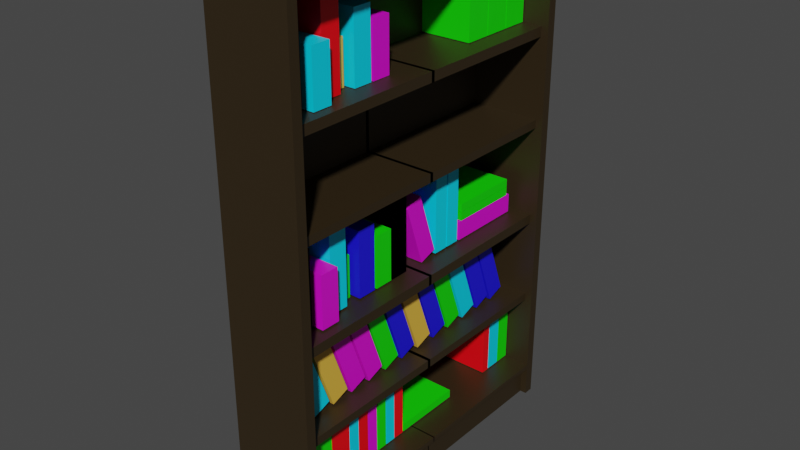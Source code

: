 # Source: Bookshelf.blend  (saved by Blender 3.3.6; exported with 4.5.12 LTS)
import bpy
from mathutils import Matrix  # noqa: F401  (used for matrix-valued properties, if any)

bpy.ops.wm.read_factory_settings(use_empty=True)
scene = bpy.context.scene
scene.name = 'Scene'

# ---- collections
col_collection = bpy.data.collections.new('Collection'); scene.collection.children.link(col_collection)

# ---- materials (node trees are filled in below, after node groups)
mat_material = bpy.data.materials.new('Material')
mat_material.alpha_threshold = 0.0
mat_material.use_transparent_shadow = False
mat_material.roughness = 0.5
mat_material.line_color = (0.0, 0.0, 0.0, 1.0)
mat_material_001 = bpy.data.materials.new('Material.001')
mat_material_001.use_transparent_shadow = False
mat_book_1 = bpy.data.materials.new('Book 1')
mat_book_1.use_transparent_shadow = False
mat_material_004 = bpy.data.materials.new('Material.004')
mat_material_004.use_transparent_shadow = False
mat_material_003 = bpy.data.materials.new('Material.003')
mat_material_003.use_transparent_shadow = False
mat_material_002 = bpy.data.materials.new('Material.002')
mat_material_002.use_transparent_shadow = False
mat_material_005 = bpy.data.materials.new('Material.005')
mat_material_005.use_transparent_shadow = False
mat_material_006 = bpy.data.materials.new('Material.006')
mat_material_006.use_transparent_shadow = False
mat_material_007 = bpy.data.materials.new('Material.007')
mat_material_007.use_transparent_shadow = False

# ---- material node trees
mat_material.use_nodes = True; mat_material.node_tree.nodes.clear()
_N = mat_material.node_tree.nodes; _L = mat_material.node_tree.links
n0 = _N.new('ShaderNodeOutputMaterial'); n0.name = 'Material Output'; n0.location = (299, 279)
n1 = _N.new('ShaderNodeBsdfPrincipled'); n1.name = 'Principled BSDF'; n1.location = (9, 279)
n1.distribution = 'GGX'
n1.subsurface_method = 'RANDOM_WALK_SKIN'
n1.inputs[0].default_value = (0.03009, 0.0188, 0.006454, 1.0)
n1.inputs[3].default_value = 1.45
n1.inputs[27].default_value = (0.0, 0.0, 0.0, 1.0)
n1.inputs[28].default_value = 1.0
_L.new(n1.outputs[0], n0.inputs[0])
n0.is_active_output = True
mat_material_001.use_nodes = True; mat_material_001.node_tree.nodes.clear()
_N = mat_material_001.node_tree.nodes; _L = mat_material_001.node_tree.links
n0 = _N.new('ShaderNodeBsdfPrincipled'); n0.name = 'Principled BSDF'; n0.location = (10, 300)
n0.distribution = 'GGX'
n0.subsurface_method = 'RANDOM_WALK_SKIN'
n0.inputs[0].default_value = (0.00565, 0.8, 0.0, 1.0)
n0.inputs[3].default_value = 1.45
n0.inputs[27].default_value = (0.0, 0.0, 0.0, 1.0)
n0.inputs[28].default_value = 1.0
n1 = _N.new('ShaderNodeOutputMaterial'); n1.name = 'Material Output'; n1.location = (300, 300)
_L.new(n0.outputs[0], n1.inputs[0])
n1.is_active_output = True
mat_book_1.use_nodes = True; mat_book_1.node_tree.nodes.clear()
_N = mat_book_1.node_tree.nodes; _L = mat_book_1.node_tree.links
n0 = _N.new('ShaderNodeBsdfPrincipled'); n0.name = 'Principled BSDF'; n0.location = (10, 300)
n0.distribution = 'GGX'
n0.subsurface_method = 'RANDOM_WALK_SKIN'
n0.inputs[0].default_value = (0.0, 0.7222, 1.0, 1.0)
n0.inputs[3].default_value = 1.45
n0.inputs[27].default_value = (0.0, 0.0, 0.0, 1.0)
n0.inputs[28].default_value = 1.0
n1 = _N.new('ShaderNodeOutputMaterial'); n1.name = 'Material Output'; n1.location = (300, 300)
_L.new(n0.outputs[0], n1.inputs[0])
n1.is_active_output = True
mat_material_004.use_nodes = True; mat_material_004.node_tree.nodes.clear()
_N = mat_material_004.node_tree.nodes; _L = mat_material_004.node_tree.links
n0 = _N.new('ShaderNodeBsdfPrincipled'); n0.name = 'Principled BSDF'; n0.location = (10, 300)
n0.distribution = 'GGX'
n0.subsurface_method = 'RANDOM_WALK_SKIN'
n0.inputs[0].default_value = (0.8, 0.4626, 0.05863, 1.0)
n0.inputs[3].default_value = 1.45
n0.inputs[27].default_value = (0.0, 0.0, 0.0, 1.0)
n0.inputs[28].default_value = 1.0
n1 = _N.new('ShaderNodeOutputMaterial'); n1.name = 'Material Output'; n1.location = (300, 300)
_L.new(n0.outputs[0], n1.inputs[0])
n1.is_active_output = True
mat_material_003.use_nodes = True; mat_material_003.node_tree.nodes.clear()
_N = mat_material_003.node_tree.nodes; _L = mat_material_003.node_tree.links
n0 = _N.new('ShaderNodeBsdfPrincipled'); n0.name = 'Principled BSDF'; n0.location = (10, 300)
n0.distribution = 'GGX'
n0.subsurface_method = 'RANDOM_WALK_SKIN'
n0.inputs[0].default_value = (0.8, 0.002702, 0.6971, 1.0)
n0.inputs[3].default_value = 1.45
n0.inputs[27].default_value = (0.0, 0.0, 0.0, 1.0)
n0.inputs[28].default_value = 1.0
n1 = _N.new('ShaderNodeOutputMaterial'); n1.name = 'Material Output'; n1.location = (300, 300)
_L.new(n0.outputs[0], n1.inputs[0])
n1.is_active_output = True
mat_material_002.use_nodes = True; mat_material_002.node_tree.nodes.clear()
_N = mat_material_002.node_tree.nodes; _L = mat_material_002.node_tree.links
n0 = _N.new('ShaderNodeBsdfPrincipled'); n0.name = 'Principled BSDF'; n0.location = (10, 300)
n0.distribution = 'GGX'
n0.subsurface_method = 'RANDOM_WALK_SKIN'
n0.inputs[0].default_value = (1.0, 0.0, 0.006357, 1.0)
n0.inputs[3].default_value = 1.45
n0.inputs[27].default_value = (0.0, 0.0, 0.0, 1.0)
n0.inputs[28].default_value = 1.0
n1 = _N.new('ShaderNodeOutputMaterial'); n1.name = 'Material Output'; n1.location = (300, 300)
_L.new(n0.outputs[0], n1.inputs[0])
n1.is_active_output = True
mat_material_005.use_nodes = True; mat_material_005.node_tree.nodes.clear()
_N = mat_material_005.node_tree.nodes; _L = mat_material_005.node_tree.links
n0 = _N.new('ShaderNodeBsdfPrincipled'); n0.name = 'Principled BSDF'; n0.location = (10, 300)
n0.distribution = 'GGX'
n0.subsurface_method = 'RANDOM_WALK_SKIN'
n0.inputs[0].default_value = (0.01319, 0.00818, 0.8, 1.0)
n0.inputs[3].default_value = 1.45
n0.inputs[27].default_value = (0.0, 0.0, 0.0, 1.0)
n0.inputs[28].default_value = 1.0
n1 = _N.new('ShaderNodeOutputMaterial'); n1.name = 'Material Output'; n1.location = (300, 300)
_L.new(n0.outputs[0], n1.inputs[0])
n1.is_active_output = True
mat_material_006.use_nodes = True; mat_material_006.node_tree.nodes.clear()
_N = mat_material_006.node_tree.nodes; _L = mat_material_006.node_tree.links
n0 = _N.new('ShaderNodeBsdfPrincipled'); n0.name = 'Principled BSDF'; n0.location = (10, 300)
n0.distribution = 'GGX'
n0.subsurface_method = 'RANDOM_WALK_SKIN'
n0.inputs[0].default_value = (0.00565, 0.8, 0.0, 1.0)
n0.inputs[3].default_value = 1.45
n0.inputs[27].default_value = (0.0, 0.0, 0.0, 1.0)
n0.inputs[28].default_value = 1.0
n1 = _N.new('ShaderNodeOutputMaterial'); n1.name = 'Material Output'; n1.location = (300, 300)
_L.new(n0.outputs[0], n1.inputs[0])
n1.is_active_output = True
mat_material_007.use_nodes = True; mat_material_007.node_tree.nodes.clear()
_N = mat_material_007.node_tree.nodes; _L = mat_material_007.node_tree.links
n0 = _N.new('ShaderNodeBsdfPrincipled'); n0.name = 'Principled BSDF'; n0.location = (10, 300)
n0.distribution = 'GGX'
n0.subsurface_method = 'RANDOM_WALK_SKIN'
n0.inputs[0].default_value = (0.00565, 0.8, 0.0, 1.0)
n0.inputs[3].default_value = 1.45
n0.inputs[27].default_value = (0.0, 0.0, 0.0, 1.0)
n0.inputs[28].default_value = 1.0
n1 = _N.new('ShaderNodeOutputMaterial'); n1.name = 'Material Output'; n1.location = (300, 300)
_L.new(n0.outputs[0], n1.inputs[0])
n1.is_active_output = True

# ---- world
world_world = bpy.data.worlds.new('World'); scene.world = world_world
world_world.color = (0.05088, 0.05088, 0.05088)
world_world.use_sun_shadow = False
world_world.sun_shadow_jitter_overblur = 0.0

# ---- meshes
me_cube = bpy.data.meshes.new('Cube')
me_cube.from_pydata([(1.0, -3.75, 10.75), (1.0, -3.75, -1.0), (1.0, -3.98, 10.75), (1.0, -3.98, -1.0), (-1.0, -3.75, 10.75), (-1.0, -3.75, -1.0), (-1.0, -3.98, 10.75), (-1.0, -3.98, -1.0), (1.0, -3.75, -0.1493), (-1.0, -3.98, -0.1493), (1.0, -3.98, -0.1493), (-1.0, -3.75, -0.1493), (1.0, -3.75, -0.2701), (1.0, -3.98, -0.2701), (-1.0, -3.75, -0.2701), (-1.0, -3.98, -0.2701), (0.8437, -3.75, -1.0), (0.8437, -3.98, 10.75), (0.8437, -3.98, -1.0), (0.8437, -3.75, 10.75), (0.8437, -3.75, -0.1493), (0.8437, -3.98, -0.1493), (0.8437, -3.98, -0.2701), (0.8437, -3.75, -0.2701), (0.6951, -3.75, -1.0), (0.6951, -3.98, 10.75), (0.6951, -3.98, -0.1493), (0.6951, -3.98, -0.2701), (0.6951, -3.98, -1.0), (0.6951, -3.75, 10.75), (0.6951, -3.75, -0.1493), (0.6951, -3.75, -0.2701), (0.8437, -3.75, -0.1493), (1.0, -3.75, -0.1493), (1.0, -3.75, -0.2701), (-1.0, -3.75, -0.1493), (-1.0, -3.75, -0.2701), (0.8437, -3.75, -0.2701), (0.6951, -3.75, -0.1493), (0.6951, -3.75, -0.2701), (0.8437, -3.75, -1.0), (0.6951, -3.75, -1.0), (0.8437, 0.0135, -0.1493), (1.0, 0.0135, -0.1493), (1.0, 0.0135, -0.2701), (-1.0, 0.0135, -0.1493), (-1.0, 0.0135, -0.2701), (0.8437, 0.0135, -0.2701), (0.6951, 0.0135, -0.1493), (0.6951, 0.0135, -0.2701), (0.8437, 0.0135, -1.0), (0.6951, 0.0135, -1.0), (-0.8762, -3.75, -1.0), (-0.8762, -3.98, 10.75), (-0.8762, -3.98, -0.1493), (-0.8762, -3.98, -0.2701), (-0.8762, -3.98, -1.0), (-0.8762, -3.75, 10.75), (-0.8762, -3.75, -0.1493), (-0.8762, -3.75, -0.2701), (-0.8762, -3.75, -0.1493), (-0.8762, -3.75, -0.2701), (-0.8762, 0.0135, -0.1493), (-0.8762, 0.0135, -0.2701), (-1.0, 0.04169, 10.75), (-1.0, 0.04169, -0.1493), (-0.8762, 0.04169, 10.75), (-0.8762, 0.04169, -0.1493), (-0.8762, -3.98, 10.83), (-1.0, -3.98, 10.83), (-1.0, -3.75, 10.83), (-0.8762, -3.75, 10.83), (-1.0, 0.04169, 10.83), (-0.8762, 0.04169, 10.83), (0.9999, -3.75, 10.75), (0.9999, -3.98, 10.75), (0.9999, 0.04169, 10.75), (0.9999, -3.75, 10.83), (0.9999, -3.98, 10.83), (0.9999, 0.04169, 10.83), (-1.0, -3.98, 1.675), (1.0, -3.75, 1.675), (1.0, -3.98, 1.675), (-1.0, -3.75, 1.675), (0.8437, -3.75, 1.675), (0.8437, -3.98, 1.675), (0.6951, -3.75, 1.675), (0.6951, -3.98, 1.675), (-0.8762, -3.75, 1.675), (-0.8762, -3.98, 1.675), (-1.0, 0.04169, 1.675), (-0.8762, 0.04169, 1.675), (-1.0, -3.98, 1.868), (1.0, -3.75, 1.868), (1.0, -3.98, 1.868), (-1.0, -3.75, 1.868), (0.8437, -3.75, 1.868), (0.8437, -3.98, 1.868), (0.6951, -3.75, 1.868), (0.6951, -3.98, 1.868), (-0.8762, -3.75, 1.868), (-0.8762, -3.98, 1.868), (-1.0, 0.04169, 1.868), (-0.8762, 0.04169, 1.868), (-1.0, -3.98, 3.757), (1.0, -3.75, 3.757), (1.0, -3.98, 3.757), (-1.0, -3.75, 3.757), (0.8437, -3.75, 3.757), (0.8437, -3.98, 3.757), (0.6951, -3.75, 3.757), (0.6951, -3.98, 3.757), (-0.8762, -3.75, 3.757), (-0.8762, -3.98, 3.757), (-1.0, 0.04169, 3.757), (-0.8762, 0.04169, 3.757), (-1.0, -3.98, 3.989), (1.0, -3.75, 3.989), (1.0, -3.98, 3.989), (-1.0, -3.75, 3.989), (0.8437, -3.75, 3.989), (0.8437, -3.98, 3.989), (0.6951, -3.75, 3.989), (0.6951, -3.98, 3.989), (-0.8762, -3.75, 3.989), (-0.8762, -3.98, 3.989), (-1.0, 0.04169, 3.989), (-0.8762, 0.04169, 3.989), (-1.0, -3.98, 6.148), (1.0, -3.75, 6.148), (1.0, -3.98, 6.148), (-1.0, -3.75, 6.148), (0.8437, -3.75, 6.148), (0.8437, -3.98, 6.148), (0.6951, -3.75, 6.148), (0.6951, -3.98, 6.148), (-0.8762, -3.75, 6.148), (-0.8762, -3.98, 6.148), (-1.0, 0.04169, 6.148), (-0.8762, 0.04169, 6.148), (-1.0, -3.98, 6.351), (1.0, -3.75, 6.351), (1.0, -3.98, 6.351), (-1.0, -3.75, 6.351), (0.8437, -3.75, 6.351), (0.8437, -3.98, 6.351), (0.6951, -3.75, 6.351), (0.6951, -3.98, 6.351), (-0.8762, -3.75, 6.351), (-0.8762, -3.98, 6.351), (-1.0, 0.04169, 6.351), (-0.8762, 0.04169, 6.351), (-1.0, -3.98, 8.269), (1.0, -3.75, 8.269), (1.0, -3.98, 8.269), (-1.0, -3.75, 8.269), (0.8437, -3.75, 8.269), (0.8437, -3.98, 8.269), (0.6951, -3.75, 8.269), (0.6951, -3.98, 8.269), (-0.8762, -3.75, 8.269), (-0.8762, -3.98, 8.269), (-1.0, 0.04169, 8.269), (-0.8762, 0.04169, 8.269), (-1.0, -3.98, 8.499), (1.0, -3.75, 8.499), (1.0, -3.98, 8.499), (-1.0, -3.75, 8.499), (0.8437, -3.75, 8.499), (0.8437, -3.98, 8.499), (0.6951, -3.75, 8.499), (0.6951, -3.98, 8.499), (-0.8762, -3.75, 8.499), (-0.8762, -3.98, 8.499), (-1.0, 0.04169, 8.499), (-0.8762, 0.04169, 8.499), (0.8301, -3.75, 1.868), (0.8301, -3.75, 1.675), (0.8301, 0.04169, 1.868), (0.8301, 0.04169, 1.675), (0.8301, -3.75, 3.989), (0.8301, -3.75, 3.757), (0.8301, 0.04169, 3.989), (0.8301, 0.04169, 3.757), (0.8301, -3.75, 6.351), (0.8301, -3.75, 6.148), (0.8301, 0.04169, 6.351), (0.8301, 0.04169, 6.148), (0.8301, -3.75, 8.499), (0.8301, -3.75, 8.269), (0.8301, 0.04169, 8.499), (0.8301, 0.04169, 8.269)], [], [(6, 53, 68, 69), (173, 53, 6, 164), (164, 6, 4, 167), (16, 1, 3, 18), (165, 0, 2, 166), (168, 19, 0, 165), (12, 23, 37, 34), (12, 8, 10, 13), (15, 9, 11, 14), (55, 54, 9, 15), (56, 55, 15, 7), (7, 15, 14, 5), (1, 12, 13, 3), (16, 23, 12, 1), (8, 12, 34, 33), (3, 13, 22, 18), (13, 10, 21, 22), (58, 30, 38, 60), (170, 29, 19, 168), (24, 16, 18, 28), (166, 2, 17, 169), (0, 19, 17, 2), (52, 24, 28, 56), (172, 57, 29, 170), (20, 8, 33, 32), (52, 59, 31, 24), (18, 22, 27, 28), (22, 21, 26, 27), (169, 17, 25, 171), (19, 29, 25, 17), (61, 36, 46, 63), (34, 37, 47, 44), (37, 40, 50, 47), (60, 38, 48, 62), (16, 24, 41, 40), (59, 14, 36, 61), (24, 31, 39, 41), (30, 20, 32, 38), (14, 11, 35, 36), (23, 16, 40, 37), (47, 42, 43, 44), (51, 49, 47, 50), (49, 48, 42, 47), (63, 62, 48, 49), (32, 33, 43, 42), (38, 32, 42, 48), (33, 34, 44, 43), (40, 41, 51, 50), (41, 39, 49, 51), (36, 35, 45, 46), (46, 45, 62, 63), (31, 59, 61, 39), (35, 60, 62, 45), (39, 61, 63, 49), (5, 14, 59, 52), (58, 11, 65, 67), (5, 52, 56, 7), (11, 58, 60, 35), (28, 27, 55, 56), (27, 26, 54, 55), (171, 25, 53, 173), (29, 57, 53, 25), (174, 64, 66, 175), (88, 58, 67, 91), (64, 4, 70, 72), (167, 4, 64, 174), (71, 70, 69, 68), (70, 71, 73, 72), (66, 64, 72, 73), (71, 68, 78, 77), (73, 71, 77, 79), (4, 6, 69, 70), (75, 74, 77, 78), (74, 76, 79, 77), (66, 73, 79, 76), (68, 53, 75, 78), (53, 57, 74, 75), (57, 66, 76, 74), (11, 83, 90, 65), (163, 175, 190, 191), (65, 90, 91, 67), (26, 87, 89, 54), (21, 85, 87, 26), (58, 88, 86, 30), (10, 82, 85, 21), (30, 86, 84, 20), (20, 84, 81, 8), (8, 81, 82, 10), (9, 80, 83, 11), (54, 89, 80, 9), (112, 100, 103, 115), (83, 95, 102, 90), (90, 102, 103, 91), (87, 99, 101, 89), (85, 97, 99, 87), (88, 100, 98, 86), (82, 94, 97, 85), (86, 98, 96, 84), (84, 96, 93, 81), (81, 93, 94, 82), (80, 92, 95, 83), (89, 101, 92, 80), (103, 100, 176, 178), (95, 107, 114, 102), (102, 114, 115, 103), (99, 111, 113, 101), (97, 109, 111, 99), (100, 112, 110, 98), (94, 106, 109, 97), (98, 110, 108, 96), (96, 108, 105, 93), (93, 105, 106, 94), (92, 104, 107, 95), (101, 113, 104, 92), (136, 124, 127, 139), (107, 119, 126, 114), (114, 126, 127, 115), (111, 123, 125, 113), (109, 121, 123, 111), (112, 124, 122, 110), (106, 118, 121, 109), (110, 122, 120, 108), (108, 120, 117, 105), (105, 117, 118, 106), (104, 116, 119, 107), (113, 125, 116, 104), (151, 148, 184, 186), (119, 131, 138, 126), (126, 138, 139, 127), (123, 135, 137, 125), (121, 133, 135, 123), (124, 136, 134, 122), (118, 130, 133, 121), (122, 134, 132, 120), (120, 132, 129, 117), (117, 129, 130, 118), (116, 128, 131, 119), (125, 137, 128, 116), (160, 148, 151, 163), (131, 143, 150, 138), (138, 150, 151, 139), (135, 147, 149, 137), (133, 145, 147, 135), (136, 148, 146, 134), (130, 142, 145, 133), (134, 146, 144, 132), (132, 144, 141, 129), (129, 141, 142, 130), (128, 140, 143, 131), (137, 149, 140, 128), (88, 91, 179, 177), (143, 155, 162, 150), (150, 162, 163, 151), (147, 159, 161, 149), (145, 157, 159, 147), (148, 160, 158, 146), (142, 154, 157, 145), (146, 158, 156, 144), (144, 156, 153, 141), (141, 153, 154, 142), (140, 152, 155, 143), (149, 161, 152, 140), (57, 172, 175, 66), (155, 167, 174, 162), (162, 174, 175, 163), (159, 171, 173, 161), (157, 169, 171, 159), (160, 172, 170, 158), (154, 166, 169, 157), (158, 170, 168, 156), (156, 168, 165, 153), (153, 165, 166, 154), (152, 164, 167, 155), (161, 173, 164, 152), (176, 177, 179, 178), (180, 181, 183, 182), (184, 185, 187, 186), (188, 189, 191, 190), (115, 127, 182, 183), (148, 136, 185, 184), (160, 163, 191, 189), (100, 88, 177, 176), (112, 115, 183, 181), (175, 172, 188, 190), (127, 124, 180, 182), (139, 151, 186, 187), (91, 103, 178, 179), (172, 160, 189, 188), (124, 112, 181, 180), (136, 139, 187, 185)])
_uv = me_cube.uv_layers.new(name='UVMap')
_uv.uv.foreach_set('vector', [0.625, 1.0, 0.625, 0.9845, 0.625, 0.9845, 0.625, 1.0, 0.5771, 0.9845, 0.625, 0.9845, 0.625, 1.0, 0.5771, 1.0, 0.5771, 0.0, 0.625, 0.0, 0.625, 0.25, 0.5771, 0.25, 0.3555, 0.5, 0.375, 0.5, 0.375, 0.75, 0.3555, 0.75, 0.5771, 0.5, 0.625, 0.5, 0.625, 0.75, 0.5771, 0.75, 0.5771, 0.4805, 0.625, 0.4805, 0.625, 0.5, 0.5771, 0.5, 0.3905, 0.5, 0.3905, 0.4805, 0.3905, 0.4805, 0.3905, 0.5, 0.3905, 0.5, 0.3931, 0.5, 0.3931, 0.75, 0.3905, 0.75, 0.3905, 0.0, 0.3931, 0.0, 0.3931, 0.25, 0.3905, 0.25, 0.3905, 0.9845, 0.3931, 0.9845, 0.3931, 1.0, 0.3905, 1.0, 0.375, 0.9845, 0.3905, 0.9845, 0.3905, 1.0, 0.375, 1.0, 0.375, 0.0, 0.3905, 0.0, 0.3905, 0.25, 0.375, 0.25, 0.375, 0.5, 0.3905, 0.5, 0.3905, 0.75, 0.375, 0.75, 0.375, 0.4805, 0.3905, 0.4805, 0.3905, 0.5, 0.375, 0.5, 0.3931, 0.5, 0.3905, 0.5, 0.3905, 0.5, 0.3931, 0.5, 0.375, 0.75, 0.3905, 0.75, 0.3905, 0.7695, 0.375, 0.7695, 0.3905, 0.75, 0.3931, 0.75, 0.3931, 0.7695, 0.3905, 0.7695, 0.3931, 0.2655, 0.3931, 0.4619, 0.3931, 0.4619, 0.3931, 0.2655, 0.5771, 0.4619, 0.625, 0.4619, 0.625, 0.4805, 0.5771, 0.4805, 0.3369, 0.5, 0.3555, 0.5, 0.3555, 0.75, 0.3369, 0.75, 0.5771, 0.75, 0.625, 0.75, 0.625, 0.7695, 0.5771, 0.7695, 0.625, 0.5, 0.6445, 0.5, 0.6445, 0.75, 0.625, 0.75, 0.1405, 0.5, 0.3369, 0.5, 0.3369, 0.75, 0.1405, 0.75, 0.5771, 0.2655, 0.625, 0.2655, 0.625, 0.4619, 0.5771, 0.4619, 0.3931, 0.4805, 0.3931, 0.5, 0.3931, 0.5, 0.3931, 0.4805, 0.375, 0.2655, 0.3905, 0.2655, 0.3905, 0.4619, 0.375, 0.4619, 0.375, 0.7695, 0.3905, 0.7695, 0.3905, 0.7881, 0.375, 0.7881, 0.3905, 0.7695, 0.3931, 0.7695, 0.3931, 0.7881, 0.3905, 0.7881, 0.5771, 0.7695, 0.625, 0.7695, 0.625, 0.7881, 0.5771, 0.7881, 0.6445, 0.5, 0.6631, 0.5, 0.6631, 0.75, 0.6445, 0.75, 0.3905, 0.2655, 0.3905, 0.25, 0.3905, 0.25, 0.3905, 0.2655, 0.3905, 0.5, 0.3905, 0.4805, 0.3905, 0.4805, 0.3905, 0.5, 0.3905, 0.4805, 0.375, 0.4805, 0.375, 0.4805, 0.3905, 0.4805, 0.3931, 0.2655, 0.3931, 0.4619, 0.3931, 0.4619, 0.3931, 0.2655, 0.3555, 0.5, 0.3369, 0.5, 0.3369, 0.5, 0.3555, 0.5, 0.3905, 0.2655, 0.3905, 0.25, 0.3905, 0.25, 0.3905, 0.2655, 0.375, 0.4619, 0.3905, 0.4619, 0.3905, 0.4619, 0.375, 0.4619, 0.3931, 0.4619, 0.3931, 0.4805, 0.3931, 0.4805, 0.3931, 0.4619, 0.3905, 0.25, 0.3931, 0.25, 0.3931, 0.25, 0.3905, 0.25, 0.3905, 0.4805, 0.375, 0.4805, 0.375, 0.4805, 0.3905, 0.4805, 0.3905, 0.4805, 0.3931, 0.4805, 0.3931, 0.5, 0.3905, 0.5, 0.375, 0.4619, 0.3905, 0.4619, 0.3905, 0.4805, 0.375, 0.4805, 0.3905, 0.4619, 0.3931, 0.4619, 0.3931, 0.4805, 0.3905, 0.4805, 0.3905, 0.2655, 0.3931, 0.2655, 0.3931, 0.4619, 0.3905, 0.4619, 0.3931, 0.4805, 0.3931, 0.5, 0.3931, 0.5, 0.3931, 0.4805, 0.3931, 0.4619, 0.3931, 0.4805, 0.3931, 0.4805, 0.3931, 0.4619, 0.3931, 0.5, 0.3905, 0.5, 0.3905, 0.5, 0.3931, 0.5, 0.3555, 0.5, 0.3369, 0.5, 0.3369, 0.5, 0.3555, 0.5, 0.375, 0.4619, 0.3905, 0.4619, 0.3905, 0.4619, 0.375, 0.4619, 0.3905, 0.25, 0.3931, 0.25, 0.3931, 0.25, 0.3905, 0.25, 0.3905, 0.25, 0.3931, 0.25, 0.3931, 0.2655, 0.3905, 0.2655, 0.3905, 0.4619, 0.3905, 0.2655, 0.3905, 0.2655, 0.3905, 0.4619, 0.3931, 0.25, 0.3931, 0.2655, 0.3931, 0.2655, 0.3931, 0.25, 0.3905, 0.4619, 0.3905, 0.2655, 0.3905, 0.2655, 0.3905, 0.4619, 0.375, 0.25, 0.3905, 0.25, 0.3905, 0.2655, 0.375, 0.2655, 0.3931, 0.2655, 0.3931, 0.25, 0.3931, 0.25, 0.3931, 0.2655, 0.125, 0.5, 0.1405, 0.5, 0.1405, 0.75, 0.125, 0.75, 0.3931, 0.25, 0.3931, 0.2655, 0.3931, 0.2655, 0.3931, 0.25, 0.375, 0.7881, 0.3905, 0.7881, 0.3905, 0.9845, 0.375, 0.9845, 0.3905, 0.7881, 0.3931, 0.7881, 0.3931, 0.9845, 0.3905, 0.9845, 0.5771, 0.7881, 0.625, 0.7881, 0.625, 0.9845, 0.5771, 0.9845, 0.6631, 0.5, 0.8595, 0.5, 0.8595, 0.75, 0.6631, 0.75, 0.5771, 0.25, 0.625, 0.25, 0.625, 0.2655, 0.5771, 0.2655, 0.4319, 0.2655, 0.3931, 0.2655, 0.3931, 0.2655, 0.4319, 0.2655, 0.625, 0.25, 0.625, 0.25, 0.625, 0.25, 0.625, 0.25, 0.5771, 0.25, 0.625, 0.25, 0.625, 0.25, 0.5771, 0.25, 0.8595, 0.5, 0.875, 0.5, 0.875, 0.75, 0.8595, 0.75, 0.875, 0.5, 0.8595, 0.5, 0.8595, 0.5, 0.875, 0.5, 0.625, 0.2655, 0.625, 0.25, 0.625, 0.25, 0.625, 0.2655, 0.8595, 0.5, 0.8595, 0.75, 0.8595, 0.75, 0.8595, 0.5, 0.8595, 0.5, 0.8595, 0.5, 0.8595, 0.5, 0.8595, 0.5, 0.625, 0.25, 0.625, 0.0, 0.625, 0.0, 0.625, 0.25, 0.8595, 0.75, 0.8595, 0.5, 0.8595, 0.5, 0.8595, 0.75, 0.625, 0.2655, 0.625, 0.2655, 0.625, 0.2655, 0.625, 0.2655, 0.625, 0.2655, 0.625, 0.2655, 0.625, 0.2655, 0.625, 0.2655, 0.625, 0.9845, 0.625, 0.9845, 0.625, 0.9845, 0.625, 0.9845, 0.8595, 0.75, 0.8595, 0.5, 0.8595, 0.5, 0.8595, 0.75, 0.625, 0.2655, 0.625, 0.2655, 0.625, 0.2655, 0.625, 0.2655, 0.3931, 0.25, 0.4319, 0.25, 0.4319, 0.25, 0.3931, 0.25, 0.5722, 0.2655, 0.5771, 0.2655, 0.5771, 0.2655, 0.5722, 0.2655, 0.3931, 0.25, 0.4319, 0.25, 0.4319, 0.2655, 0.3931, 0.2655, 0.3931, 0.7881, 0.4319, 0.7881, 0.4319, 0.9845, 0.3931, 0.9845, 0.3931, 0.7695, 0.4319, 0.7695, 0.4319, 0.7881, 0.3931, 0.7881, 0.3931, 0.2655, 0.4319, 0.2655, 0.4319, 0.4619, 0.3931, 0.4619, 0.3931, 0.75, 0.4319, 0.75, 0.4319, 0.7695, 0.3931, 0.7695, 0.3931, 0.4619, 0.4319, 0.4619, 0.4319, 0.4805, 0.3931, 0.4805, 0.3931, 0.4805, 0.4319, 0.4805, 0.4319, 0.5, 0.3931, 0.5, 0.3931, 0.5, 0.4319, 0.5, 0.4319, 0.75, 0.3931, 0.75, 0.3931, 0.0, 0.4319, 0.0, 0.4319, 0.25, 0.3931, 0.25, 0.3931, 0.9845, 0.4319, 0.9845, 0.4319, 1.0, 0.3931, 1.0, 0.4762, 0.2655, 0.436, 0.2655, 0.436, 0.2655, 0.4762, 0.2655, 0.4319, 0.25, 0.436, 0.25, 0.436, 0.25, 0.4319, 0.25, 0.4319, 0.25, 0.436, 0.25, 0.436, 0.2655, 0.4319, 0.2655, 0.4319, 0.7881, 0.436, 0.7881, 0.436, 0.9845, 0.4319, 0.9845, 0.4319, 0.7695, 0.436, 0.7695, 0.436, 0.7881, 0.4319, 0.7881, 0.4319, 0.2655, 0.436, 0.2655, 0.436, 0.4619, 0.4319, 0.4619, 0.4319, 0.75, 0.436, 0.75, 0.436, 0.7695, 0.4319, 0.7695, 0.4319, 0.4619, 0.436, 0.4619, 0.436, 0.4805, 0.4319, 0.4805, 0.4319, 0.4805, 0.436, 0.4805, 0.436, 0.5, 0.4319, 0.5, 0.4319, 0.5, 0.436, 0.5, 0.436, 0.75, 0.4319, 0.75, 0.4319, 0.0, 0.436, 0.0, 0.436, 0.25, 0.4319, 0.25, 0.4319, 0.9845, 0.436, 0.9845, 0.436, 1.0, 0.4319, 1.0, 0.436, 0.2655, 0.436, 0.2655, 0.436, 0.2655, 0.436, 0.2655, 0.436, 0.25, 0.4762, 0.25, 0.4762, 0.25, 0.436, 0.25, 0.436, 0.25, 0.4762, 0.25, 0.4762, 0.2655, 0.436, 0.2655, 0.436, 0.7881, 0.4762, 0.7881, 0.4762, 0.9845, 0.436, 0.9845, 0.436, 0.7695, 0.4762, 0.7695, 0.4762, 0.7881, 0.436, 0.7881, 0.436, 0.2655, 0.4762, 0.2655, 0.4762, 0.4619, 0.436, 0.4619, 0.436, 0.75, 0.4762, 0.75, 0.4762, 0.7695, 0.436, 0.7695, 0.436, 0.4619, 0.4762, 0.4619, 0.4762, 0.4805, 0.436, 0.4805, 0.436, 0.4805, 0.4762, 0.4805, 0.4762, 0.5, 0.436, 0.5, 0.436, 0.5, 0.4762, 0.5, 0.4762, 0.75, 0.436, 0.75, 0.436, 0.0, 0.4762, 0.0, 0.4762, 0.25, 0.436, 0.25, 0.436, 0.9845, 0.4762, 0.9845, 0.4762, 1.0, 0.436, 1.0, 0.5271, 0.2655, 0.4812, 0.2655, 0.4812, 0.2655, 0.5271, 0.2655, 0.4762, 0.25, 0.4812, 0.25, 0.4812, 0.25, 0.4762, 0.25, 0.4762, 0.25, 0.4812, 0.25, 0.4812, 0.2655, 0.4762, 0.2655, 0.4762, 0.7881, 0.4812, 0.7881, 0.4812, 0.9845, 0.4762, 0.9845, 0.4762, 0.7695, 0.4812, 0.7695, 0.4812, 0.7881, 0.4762, 0.7881, 0.4762, 0.2655, 0.4812, 0.2655, 0.4812, 0.4619, 0.4762, 0.4619, 0.4762, 0.75, 0.4812, 0.75, 0.4812, 0.7695, 0.4762, 0.7695, 0.4762, 0.4619, 0.4812, 0.4619, 0.4812, 0.4805, 0.4762, 0.4805, 0.4762, 0.4805, 0.4812, 0.4805, 0.4812, 0.5, 0.4762, 0.5, 0.4762, 0.5, 0.4812, 0.5, 0.4812, 0.75, 0.4762, 0.75, 0.4762, 0.0, 0.4812, 0.0, 0.4812, 0.25, 0.4762, 0.25, 0.4762, 0.9845, 0.4812, 0.9845, 0.4812, 1.0, 0.4762, 1.0, 0.5314, 0.2655, 0.5314, 0.2655, 0.5314, 0.2655, 0.5314, 0.2655, 0.4812, 0.25, 0.5271, 0.25, 0.5271, 0.25, 0.4812, 0.25, 0.4812, 0.25, 0.5271, 0.25, 0.5271, 0.2655, 0.4812, 0.2655, 0.4812, 0.7881, 0.5271, 0.7881, 0.5271, 0.9845, 0.4812, 0.9845, 0.4812, 0.7695, 0.5271, 0.7695, 0.5271, 0.7881, 0.4812, 0.7881, 0.4812, 0.2655, 0.5271, 0.2655, 0.5271, 0.4619, 0.4812, 0.4619, 0.4812, 0.75, 0.5271, 0.75, 0.5271, 0.7695, 0.4812, 0.7695, 0.4812, 0.4619, 0.5271, 0.4619, 0.5271, 0.4805, 0.4812, 0.4805, 0.4812, 0.4805, 0.5271, 0.4805, 0.5271, 0.5, 0.4812, 0.5, 0.4812, 0.5, 0.5271, 0.5, 0.5271, 0.75, 0.4812, 0.75, 0.4812, 0.0, 0.5271, 0.0, 0.5271, 0.25, 0.4812, 0.25, 0.4812, 0.9845, 0.5271, 0.9845, 0.5271, 1.0, 0.4812, 1.0, 0.5722, 0.2655, 0.5314, 0.2655, 0.5314, 0.2655, 0.5722, 0.2655, 0.5271, 0.25, 0.5314, 0.25, 0.5314, 0.25, 0.5271, 0.25, 0.5271, 0.25, 0.5314, 0.25, 0.5314, 0.2655, 0.5271, 0.2655, 0.5271, 0.7881, 0.5314, 0.7881, 0.5314, 0.9845, 0.5271, 0.9845, 0.5271, 0.7695, 0.5314, 0.7695, 0.5314, 0.7881, 0.5271, 0.7881, 0.5271, 0.2655, 0.5314, 0.2655, 0.5314, 0.4619, 0.5271, 0.4619, 0.5271, 0.75, 0.5314, 0.75, 0.5314, 0.7695, 0.5271, 0.7695, 0.5271, 0.4619, 0.5314, 0.4619, 0.5314, 0.4805, 0.5271, 0.4805, 0.5271, 0.4805, 0.5314, 0.4805, 0.5314, 0.5, 0.5271, 0.5, 0.5271, 0.5, 0.5314, 0.5, 0.5314, 0.75, 0.5271, 0.75, 0.5271, 0.0, 0.5314, 0.0, 0.5314, 0.25, 0.5271, 0.25, 0.5271, 0.9845, 0.5314, 0.9845, 0.5314, 1.0, 0.5271, 1.0, 0.4319, 0.2655, 0.4319, 0.2655, 0.4319, 0.2655, 0.4319, 0.2655, 0.5314, 0.25, 0.5722, 0.25, 0.5722, 0.25, 0.5314, 0.25, 0.5314, 0.25, 0.5722, 0.25, 0.5722, 0.2655, 0.5314, 0.2655, 0.5314, 0.7881, 0.5722, 0.7881, 0.5722, 0.9845, 0.5314, 0.9845, 0.5314, 0.7695, 0.5722, 0.7695, 0.5722, 0.7881, 0.5314, 0.7881, 0.5314, 0.2655, 0.5722, 0.2655, 0.5722, 0.4619, 0.5314, 0.4619, 0.5314, 0.75, 0.5722, 0.75, 0.5722, 0.7695, 0.5314, 0.7695, 0.5314, 0.4619, 0.5722, 0.4619, 0.5722, 0.4805, 0.5314, 0.4805, 0.5314, 0.4805, 0.5722, 0.4805, 0.5722, 0.5, 0.5314, 0.5, 0.5314, 0.5, 0.5722, 0.5, 0.5722, 0.75, 0.5314, 0.75, 0.5314, 0.0, 0.5722, 0.0, 0.5722, 0.25, 0.5314, 0.25, 0.5314, 0.9845, 0.5722, 0.9845, 0.5722, 1.0, 0.5314, 1.0, 0.625, 0.2655, 0.5771, 0.2655, 0.5771, 0.2655, 0.625, 0.2655, 0.5722, 0.25, 0.5771, 0.25, 0.5771, 0.25, 0.5722, 0.25, 0.5722, 0.25, 0.5771, 0.25, 0.5771, 0.2655, 0.5722, 0.2655, 0.5722, 0.7881, 0.5771, 0.7881, 0.5771, 0.9845, 0.5722, 0.9845, 0.5722, 0.7695, 0.5771, 0.7695, 0.5771, 0.7881, 0.5722, 0.7881, 0.5722, 0.2655, 0.5771, 0.2655, 0.5771, 0.4619, 0.5722, 0.4619, 0.5722, 0.75, 0.5771, 0.75, 0.5771, 0.7695, 0.5722, 0.7695, 0.5722, 0.4619, 0.5771, 0.4619, 0.5771, 0.4805, 0.5722, 0.4805, 0.5722, 0.4805, 0.5771, 0.4805, 0.5771, 0.5, 0.5722, 0.5, 0.5722, 0.5, 0.5771, 0.5, 0.5771, 0.75, 0.5722, 0.75, 0.5722, 0.0, 0.5771, 0.0, 0.5771, 0.25, 0.5722, 0.25, 0.5722, 0.9845, 0.5771, 0.9845, 0.5771, 1.0, 0.5722, 1.0, 0.436, 0.2655, 0.4319, 0.2655, 0.4319, 0.2655, 0.436, 0.2655, 0.4812, 0.2655, 0.4762, 0.2655, 0.4762, 0.2655, 0.4812, 0.2655, 0.5314, 0.2655, 0.5271, 0.2655, 0.5271, 0.2655, 0.5314, 0.2655, 0.5771, 0.2655, 0.5722, 0.2655, 0.5722, 0.2655, 0.5771, 0.2655, 0.4762, 0.2655, 0.4812, 0.2655, 0.4812, 0.2655, 0.4762, 0.2655, 0.5314, 0.2655, 0.5271, 0.2655, 0.5271, 0.2655, 0.5314, 0.2655, 0.5722, 0.2655, 0.5722, 0.2655, 0.5722, 0.2655, 0.5722, 0.2655, 0.436, 0.2655, 0.4319, 0.2655, 0.4319, 0.2655, 0.436, 0.2655, 0.4762, 0.2655, 0.4762, 0.2655, 0.4762, 0.2655, 0.4762, 0.2655, 0.5771, 0.2655, 0.5771, 0.2655, 0.5771, 0.2655, 0.5771, 0.2655, 0.4812, 0.2655, 0.4812, 0.2655, 0.4812, 0.2655, 0.4812, 0.2655, 0.5271, 0.2655, 0.5314, 0.2655, 0.5314, 0.2655, 0.5271, 0.2655, 0.4319, 0.2655, 0.436, 0.2655, 0.436, 0.2655, 0.4319, 0.2655, 0.5771, 0.2655, 0.5722, 0.2655, 0.5722, 0.2655, 0.5771, 0.2655, 0.4812, 0.2655, 0.4762, 0.2655, 0.4762, 0.2655, 0.4812, 0.2655, 0.5271, 0.2655, 0.5271, 0.2655, 0.5271, 0.2655, 0.5271, 0.2655])
me_cube.materials.append(mat_material)
me_cube.use_mirror_vertex_groups = False
me_cube.update()
me_cube_011 = bpy.data.meshes.new('Cube.011')
me_cube_011.from_pydata([(-0.6163, -0.1813, -0.6048), (-0.6163, -0.1813, 1.114), (-0.6163, 0.183, -0.6048), (-0.6163, 0.183, 1.114), (0.6163, -0.1813, -0.6048), (0.6163, -0.1813, 1.114), (0.6163, 0.183, -0.6048), (0.6163, 0.183, 1.114), (-0.6163, 0.8315, 8.026), (-0.6163, 0.8315, 9.556), (-0.6163, 1.149, 8.026), (-0.6163, 1.149, 9.556), (0.6163, 0.8315, 8.026), (0.6163, 0.8315, 9.556), (0.6163, 1.149, 8.026), (0.6163, 1.149, 9.556), (-0.6163, 0.6024, 8.029), (-0.6163, 0.6024, 9.007), (-0.6163, 0.7725, 8.029), (-0.6163, 0.7725, 9.007), (0.4239, 0.6024, 8.029), (0.4239, 0.6024, 9.007), (0.4239, 0.7725, 8.029), (0.4239, 0.7725, 9.007), (-0.6132, 1.19, 8.025), (-0.6132, 1.19, 9.235), (-0.6132, 1.508, 8.025), (-0.6132, 1.508, 9.235), (0.6194, 1.19, 8.025), (0.6194, 1.19, 9.235), (0.6194, 1.508, 8.025), (0.6194, 1.508, 9.235), (-0.6132, 0.2432, 8.031), (-0.6132, 0.2432, 10.03), (-0.6132, 0.5609, 8.031), (-0.6132, 0.5609, 10.03), (0.6194, 0.2432, 8.031), (0.6194, 0.2432, 10.03), (0.6194, 0.5609, 8.031), (0.6194, 0.5609, 10.03), (-0.607, -0.1109, 8.028), (-0.607, -0.1109, 9.237), (-0.607, 0.2067, 8.028), (-0.607, 0.2067, 9.237), (0.8679, -0.1109, 8.028), (0.8679, -0.1109, 9.237), (0.8679, 0.2067, 8.028), (0.8679, 0.2067, 9.237), (-0.6163, -0.5659, 8.029), (-0.6163, -0.5659, 9.748), (-0.6163, -0.1323, 8.029), (-0.6163, -0.1323, 9.748), (0.6163, -0.5659, 8.029), (0.6163, -0.5659, 9.748), (0.6163, -0.1323, 8.029), (0.6163, -0.1323, 9.748), (-0.6163, -0.5659, 8.029), (-0.6163, -0.5659, 9.748), (-0.6163, -0.1323, 8.029), (-0.6163, -0.1323, 9.748), (0.6163, -0.5659, 8.029), (0.6163, -0.5659, 9.748), (0.6163, -0.1323, 8.029), (0.6163, -0.1323, 9.748), (-0.6163, 4.182, 8.029), (-0.6163, 4.182, 9.748), (-0.6163, 4.621, 8.029), (-0.6163, 4.621, 9.748), (0.6163, 4.182, 8.029), (0.6163, 4.182, 9.748), (0.6163, 4.621, 8.029), (0.6163, 4.621, 9.748), (-0.6163, 3.725, 8.029), (-0.6163, 3.725, 9.748), (-0.6163, 4.164, 8.029), (-0.6163, 4.164, 9.748), (0.6163, 3.725, 8.029), (0.6163, 3.725, 9.748), (0.6163, 4.164, 8.029), (0.6163, 4.164, 9.748), (-0.6163, 3.267, 8.029), (-0.6163, 3.267, 9.748), (-0.6163, 3.706, 8.029), (-0.6163, 3.706, 9.748), (0.6163, 3.267, 8.029), (0.6163, 3.267, 9.748), (0.6163, 3.706, 8.029), (0.6163, 3.706, 9.748), (-0.6163, -0.5632, -0.6048), (-0.6163, -0.5632, 1.114), (-0.6163, -0.1989, -0.6048), (-0.6163, -0.1989, 1.114), (0.6163, -0.5632, -0.6048), (0.6163, -0.5632, 1.114), (0.6163, -0.1989, -0.6048), (0.6163, -0.1989, 1.114), (-0.6163, 0.1962, -0.6048), (-0.6163, 0.1962, 1.114), (-0.6163, 0.5605, -0.6048), (-0.6163, 0.5605, 1.114), (0.6163, 0.1962, -0.6048), (0.6163, 0.1962, 1.114), (0.6163, 0.5605, -0.6048), (0.6163, 0.5605, 1.114), (-0.6163, 0.5737, -0.6048), (-0.6163, 0.5737, 1.114), (-0.6163, 0.7677, -0.6048), (-0.6163, 0.7677, 1.114), (0.6163, 0.5737, -0.6048), (0.6163, 0.5737, 1.114), (0.6163, 0.7677, -0.6048), (0.6163, 0.7677, 1.114), (-0.6163, 0.7809, -0.6048), (-0.6163, 0.7809, 1.114), (-0.6163, 0.975, -0.6048), (-0.6163, 0.975, 1.114), (0.6163, 0.7809, -0.6048), (0.6163, 0.7809, 1.114), (0.6163, 0.975, -0.6048), (0.6163, 0.975, 1.114), (-0.6163, 0.9845, -0.6048), (-0.6163, 0.9845, 1.114), (-0.6163, 1.179, -0.6048), (-0.6163, 1.179, 1.114), (0.6163, 0.9845, -0.6048), (0.6163, 0.9845, 1.114), (0.6163, 1.179, -0.6048), (0.6163, 1.179, 1.114), (-0.6163, 1.817, -0.4048), (-0.6163, 3.015, -0.4075), (-0.6163, 1.817, -0.5988), (-0.6163, 3.015, -0.6015), (0.6163, 1.817, -0.4048), (0.6163, 3.015, -0.4075), (0.6163, 1.817, -0.5988), (0.6163, 3.015, -0.6015), (-0.6163, 4.371, -0.6048), (-0.6163, 4.371, 1.114), (-0.6163, 4.625, -0.6048), (-0.6163, 4.625, 1.114), (0.6163, 4.371, -0.6048), (0.6163, 4.371, 1.114), (0.6163, 4.625, -0.6048), (0.6163, 4.625, 1.114), (-0.6163, 4.102, -0.6048), (-0.6163, 4.102, 1.114), (-0.6163, 4.355, -0.6048), (-0.6163, 4.355, 1.114), (0.6163, 4.102, -0.6048), (0.6163, 4.102, 1.114), (0.6163, 4.355, -0.6048), (0.6163, 4.355, 1.114), (-0.6163, 3.941, -0.6128), (-0.6163, 3.941, 0.9175), (-0.6163, 4.088, -0.6128), (-0.6163, 4.088, 0.9175), (0.6163, 3.941, -0.6128), (0.6163, 3.941, 0.9175), (0.6163, 4.088, -0.6128), (0.6163, 4.088, 0.9175), (-0.6163, 1.205, -0.6048), (-0.6163, 1.205, 0.7827), (-0.6163, 1.39, -0.6048), (-0.6163, 1.39, 0.7827), (0.6163, 1.205, -0.6048), (0.6163, 1.205, 0.7827), (0.6163, 1.39, -0.6048), (0.6163, 1.39, 0.7827), (-0.6163, 1.404, -0.6048), (-0.6163, 1.404, 0.7827), (-0.6163, 1.589, -0.6048), (-0.6163, 1.589, 0.7827), (0.6163, 1.404, -0.6048), (0.6163, 1.404, 0.7827), (0.6163, 1.589, -0.6048), (0.6163, 1.589, 0.7827), (-0.6163, 1.608, -0.6048), (-0.6163, 1.608, 0.7827), (-0.6163, 1.793, -0.6048), (-0.6163, 1.793, 0.7827), (0.6163, 1.608, -0.6048), (0.6163, 1.608, 0.7827), (0.6163, 1.793, -0.6048), (0.6163, 1.793, 0.7827), (-0.6132, -0.138, 1.414), (-0.6132, -0.5484, 3.018), (-0.6132, 0.1602, 1.571), (-0.6132, -0.2501, 3.175), (0.6194, -0.138, 1.414), (0.6194, -0.5484, 3.018), (0.6194, 0.1602, 1.571), (0.6194, -0.2501, 3.175), (-0.6132, 0.2468, 1.417), (-0.6132, -0.1635, 3.021), (-0.6132, 0.545, 1.574), (-0.6132, 0.1347, 3.178), (0.6194, 0.2468, 1.417), (0.6194, -0.1635, 3.021), (0.6194, 0.545, 1.574), (0.6194, 0.1347, 3.178), (-0.6132, 0.6317, 1.42), (-0.6132, 0.2213, 3.025), (-0.6132, 0.9299, 1.577), (-0.6132, 0.5196, 3.182), (0.6194, 0.6317, 1.42), (0.6194, 0.2213, 3.025), (0.6194, 0.9299, 1.577), (0.6194, 0.5196, 3.182), (-0.6132, 1.013, 1.412), (-0.6132, 0.6027, 3.017), (-0.6132, 1.311, 1.569), (-0.6132, 0.901, 3.174), (0.6194, 1.013, 1.412), (0.6194, 0.6027, 3.017), (0.6194, 1.311, 1.569), (0.6194, 0.901, 3.174), (-0.6132, 2.535, 1.412), (-0.6132, 2.125, 3.017), (-0.6132, 2.833, 1.569), (-0.6132, 2.423, 3.174), (0.6194, 2.535, 1.412), (0.6194, 2.125, 3.017), (0.6194, 2.833, 1.569), (0.6194, 2.423, 3.174), (-0.6132, 2.154, 1.42), (-0.6132, 1.743, 3.025), (-0.6132, 2.452, 1.577), (-0.6132, 2.042, 3.182), (0.6194, 2.154, 1.42), (0.6194, 1.743, 3.025), (0.6194, 2.452, 1.577), (0.6194, 2.042, 3.182), (-0.6132, 1.769, 1.417), (-0.6132, 1.359, 3.021), (-0.6132, 2.067, 1.574), (-0.6132, 1.657, 3.178), (0.6194, 1.769, 1.417), (0.6194, 1.359, 3.021), (0.6194, 2.067, 1.574), (0.6194, 1.657, 3.178), (-0.6132, 1.384, 1.414), (-0.6132, 0.9737, 3.018), (-0.6132, 1.682, 1.571), (-0.6132, 1.272, 3.175), (0.6194, 1.384, 1.414), (0.6194, 0.9737, 3.018), (0.6194, 1.682, 1.571), (0.6194, 1.272, 3.175), (-0.6132, 2.911, 1.416), (-0.6132, 2.501, 3.021), (-0.6132, 3.209, 1.573), (-0.6132, 2.799, 3.178), (0.6194, 2.911, 1.416), (0.6194, 2.501, 3.021), (0.6194, 3.209, 1.573), (0.6194, 2.799, 3.178), (-0.6132, 3.296, 1.419), (-0.6132, 2.885, 3.024), (-0.6132, 3.594, 1.576), (-0.6132, 3.184, 3.181), (0.6194, 3.296, 1.419), (0.6194, 2.885, 3.024), (0.6194, 3.594, 1.576), (0.6194, 3.184, 3.181), (-0.6132, 3.681, 1.422), (-0.6132, 3.27, 3.027), (-0.6132, 3.979, 1.579), (-0.6132, 3.569, 3.184), (0.6194, 3.681, 1.422), (0.6194, 3.27, 3.027), (0.6194, 3.979, 1.579), (0.6194, 3.569, 3.184), (-0.6132, 4.062, 1.414), (-0.6132, 3.652, 3.019), (-0.6132, 4.36, 1.571), (-0.6132, 3.95, 3.176), (0.6194, 4.062, 1.414), (0.6194, 3.652, 3.019), (0.6194, 4.36, 1.571), (0.6194, 3.95, 3.176), (-0.6163, -0.5461, 3.543), (-0.6163, -0.5461, 5.262), (-0.6163, -0.1125, 3.543), (-0.6163, -0.1125, 5.262), (0.6163, -0.5461, 3.543), (0.6163, -0.5461, 5.262), (0.6163, -0.1125, 3.543), (0.6163, -0.1125, 5.262), (-0.607, -0.09114, 3.542), (-0.607, -0.09114, 4.751), (-0.607, 0.2265, 3.542), (-0.607, 0.2265, 4.751), (0.8679, -0.09114, 3.542), (0.8679, -0.09114, 4.751), (0.8679, 0.2265, 3.542), (0.8679, 0.2265, 4.751), (-0.6132, 0.263, 3.545), (-0.6132, 0.263, 5.544), (-0.6132, 0.5807, 3.545), (-0.6132, 0.5807, 5.544), (0.6194, 0.263, 3.545), (0.6194, 0.263, 5.544), (0.6194, 0.5807, 3.545), (0.6194, 0.5807, 5.544), (-0.6132, 1.21, 3.539), (-0.6132, 1.21, 4.749), (-0.6132, 1.527, 3.539), (-0.6132, 1.527, 4.749), (0.6194, 1.21, 3.539), (0.6194, 1.21, 4.749), (0.6194, 1.527, 3.539), (0.6194, 1.527, 4.749), (-0.6163, 0.6222, 3.542), (-0.6163, 0.6222, 4.521), (-0.6163, 0.7923, 3.542), (-0.6163, 0.7923, 4.521), (0.4239, 0.6222, 3.542), (0.4239, 0.6222, 4.521), (0.4239, 0.7923, 3.542), (0.4239, 0.7923, 4.521), (-0.6163, 0.8513, 3.54), (-0.6163, 0.8513, 5.07), (-0.6163, 1.169, 3.54), (-0.6163, 1.169, 5.07), (0.6163, 0.8513, 3.54), (0.6163, 0.8513, 5.07), (0.6163, 1.169, 3.54), (0.6163, 1.169, 5.07), (-0.6163, -0.5461, 3.543), (-0.6163, -0.5461, 5.262), (-0.6163, -0.1125, 3.543), (-0.6163, -0.1125, 5.262), (0.6163, -0.5461, 3.543), (0.6163, -0.5461, 5.262), (0.6163, -0.1125, 3.543), (0.6163, -0.1125, 5.262), (-0.6132, 1.551, 3.545), (-0.6132, 1.551, 5.544), (-0.6132, 1.869, 3.545), (-0.6132, 1.869, 5.544), (0.6194, 1.551, 3.545), (0.6194, 1.551, 5.544), (0.6194, 1.869, 3.545), (0.6194, 1.869, 5.544), (-0.6163, 2.235, 3.526), (-0.6163, 1.893, 4.975), (-0.6163, 2.536, 3.672), (-0.6163, 2.194, 5.122), (0.6163, 2.235, 3.526), (0.6163, 1.893, 4.975), (0.6163, 2.536, 3.672), (0.6163, 2.194, 5.122), (-0.6132, 1.551, 3.545), (-0.6132, 1.551, 5.544), (-0.6132, 1.869, 3.545), (-0.6132, 1.869, 5.544), (0.6194, 1.551, 3.545), (0.6194, 1.551, 5.544), (0.6194, 1.869, 3.545), (0.6194, 1.869, 5.544), (-0.6163, 2.565, 3.548), (-0.6163, 2.565, 5.474), (-0.6163, 2.819, 3.548), (-0.6163, 2.819, 5.474), (0.6163, 2.565, 3.548), (0.6163, 2.565, 5.474), (0.6163, 2.819, 3.548), (0.6163, 2.819, 5.474), (-0.6163, 2.847, 3.548), (-0.6163, 2.847, 5.474), (-0.6163, 3.101, 3.548), (-0.6163, 3.101, 5.474), (0.6163, 2.847, 3.548), (0.6163, 2.847, 5.474), (0.6163, 3.101, 3.548), (0.6163, 3.101, 5.474), (-0.6163, 3.203, 4.186), (-0.6163, 4.401, 4.183), (-0.6163, 3.203, 3.992), (-0.6163, 4.401, 3.989), (0.6163, 3.203, 4.186), (0.6163, 4.401, 4.183), (0.6163, 3.203, 3.992), (0.6163, 4.401, 3.989), (-0.6163, 3.203, 4.392), (-0.6163, 4.401, 4.389), (-0.6163, 3.203, 4.198), (-0.6163, 4.401, 4.195), (0.6163, 3.203, 4.392), (0.6163, 4.401, 4.389), (0.6163, 3.203, 4.198), (0.6163, 4.401, 4.195), (-0.6163, 3.157, 3.974), (-0.6163, 4.475, 3.972), (-0.6163, 3.157, 3.533), (-0.6163, 4.475, 3.53), (0.6163, 3.157, 3.974), (0.6163, 4.475, 3.972), (0.6163, 3.157, 3.533), (0.6163, 4.475, 3.53)], [], [(2, 3, 7, 6), (6, 7, 5, 4), (4, 5, 1, 0), (2, 6, 4, 0), (7, 3, 1, 5), (10, 11, 15, 14), (14, 15, 13, 12), (12, 13, 9, 8), (10, 14, 12, 8), (15, 11, 9, 13), (18, 19, 23, 22), (22, 23, 21, 20), (20, 21, 17, 16), (18, 22, 20, 16), (23, 19, 17, 21), (26, 27, 31, 30), (30, 31, 29, 28), (28, 29, 25, 24), (26, 30, 28, 24), (31, 27, 25, 29), (34, 35, 39, 38), (38, 39, 37, 36), (36, 37, 33, 32), (34, 38, 36, 32), (39, 35, 33, 37), (42, 43, 47, 46), (46, 47, 45, 44), (44, 45, 41, 40), (42, 46, 44, 40), (47, 43, 41, 45), (50, 51, 55, 54), (54, 55, 53, 52), (52, 53, 49, 48), (50, 54, 52, 48), (55, 51, 49, 53), (58, 59, 63, 62), (62, 63, 61, 60), (60, 61, 57, 56), (58, 62, 60, 56), (63, 59, 57, 61), (66, 67, 71, 70), (70, 71, 69, 68), (68, 69, 65, 64), (66, 70, 68, 64), (71, 67, 65, 69), (74, 75, 79, 78), (78, 79, 77, 76), (76, 77, 73, 72), (74, 78, 76, 72), (79, 75, 73, 77), (82, 83, 87, 86), (86, 87, 85, 84), (84, 85, 81, 80), (82, 86, 84, 80), (87, 83, 81, 85), (90, 91, 95, 94), (94, 95, 93, 92), (92, 93, 89, 88), (90, 94, 92, 88), (95, 91, 89, 93), (98, 99, 103, 102), (102, 103, 101, 100), (100, 101, 97, 96), (98, 102, 100, 96), (103, 99, 97, 101), (106, 107, 111, 110), (110, 111, 109, 108), (108, 109, 105, 104), (106, 110, 108, 104), (111, 107, 105, 109), (114, 115, 119, 118), (118, 119, 117, 116), (116, 117, 113, 112), (114, 118, 116, 112), (119, 115, 113, 117), (122, 123, 127, 126), (126, 127, 125, 124), (124, 125, 121, 120), (122, 126, 124, 120), (127, 123, 121, 125), (130, 131, 135, 134), (134, 135, 133, 132), (132, 133, 129, 128), (130, 134, 132, 128), (135, 131, 129, 133), (138, 139, 143, 142), (142, 143, 141, 140), (140, 141, 137, 136), (138, 142, 140, 136), (143, 139, 137, 141), (146, 147, 151, 150), (150, 151, 149, 148), (148, 149, 145, 144), (146, 150, 148, 144), (151, 147, 145, 149), (154, 155, 159, 158), (158, 159, 157, 156), (156, 157, 153, 152), (154, 158, 156, 152), (159, 155, 153, 157), (162, 163, 167, 166), (166, 167, 165, 164), (164, 165, 161, 160), (162, 166, 164, 160), (167, 163, 161, 165), (170, 171, 175, 174), (174, 175, 173, 172), (172, 173, 169, 168), (170, 174, 172, 168), (175, 171, 169, 173), (178, 179, 183, 182), (182, 183, 181, 180), (180, 181, 177, 176), (178, 182, 180, 176), (183, 179, 177, 181), (186, 187, 191, 190), (190, 191, 189, 188), (188, 189, 185, 184), (186, 190, 188, 184), (191, 187, 185, 189), (194, 195, 199, 198), (198, 199, 197, 196), (196, 197, 193, 192), (194, 198, 196, 192), (199, 195, 193, 197), (202, 203, 207, 206), (206, 207, 205, 204), (204, 205, 201, 200), (202, 206, 204, 200), (207, 203, 201, 205), (210, 211, 215, 214), (214, 215, 213, 212), (212, 213, 209, 208), (210, 214, 212, 208), (215, 211, 209, 213), (218, 219, 223, 222), (222, 223, 221, 220), (220, 221, 217, 216), (218, 222, 220, 216), (223, 219, 217, 221), (226, 227, 231, 230), (230, 231, 229, 228), (228, 229, 225, 224), (226, 230, 228, 224), (231, 227, 225, 229), (234, 235, 239, 238), (238, 239, 237, 236), (236, 237, 233, 232), (234, 238, 236, 232), (239, 235, 233, 237), (242, 243, 247, 246), (246, 247, 245, 244), (244, 245, 241, 240), (242, 246, 244, 240), (247, 243, 241, 245), (250, 251, 255, 254), (254, 255, 253, 252), (252, 253, 249, 248), (250, 254, 252, 248), (255, 251, 249, 253), (258, 259, 263, 262), (262, 263, 261, 260), (260, 261, 257, 256), (258, 262, 260, 256), (263, 259, 257, 261), (266, 267, 271, 270), (270, 271, 269, 268), (268, 269, 265, 264), (266, 270, 268, 264), (271, 267, 265, 269), (274, 275, 279, 278), (278, 279, 277, 276), (276, 277, 273, 272), (274, 278, 276, 272), (279, 275, 273, 277), (282, 283, 287, 286), (286, 287, 285, 284), (284, 285, 281, 280), (282, 286, 284, 280), (287, 283, 281, 285), (290, 291, 295, 294), (294, 295, 293, 292), (292, 293, 289, 288), (290, 294, 292, 288), (295, 291, 289, 293), (298, 299, 303, 302), (302, 303, 301, 300), (300, 301, 297, 296), (298, 302, 300, 296), (303, 299, 297, 301), (306, 307, 311, 310), (310, 311, 309, 308), (308, 309, 305, 304), (306, 310, 308, 304), (311, 307, 305, 309), (314, 315, 319, 318), (318, 319, 317, 316), (316, 317, 313, 312), (314, 318, 316, 312), (319, 315, 313, 317), (322, 323, 327, 326), (326, 327, 325, 324), (324, 325, 321, 320), (322, 326, 324, 320), (327, 323, 321, 325), (330, 331, 335, 334), (334, 335, 333, 332), (332, 333, 329, 328), (330, 334, 332, 328), (335, 331, 329, 333), (338, 339, 343, 342), (342, 343, 341, 340), (340, 341, 337, 336), (338, 342, 340, 336), (343, 339, 337, 341), (346, 347, 351, 350), (350, 351, 349, 348), (348, 349, 345, 344), (346, 350, 348, 344), (351, 347, 345, 349), (354, 355, 359, 358), (358, 359, 357, 356), (356, 357, 353, 352), (354, 358, 356, 352), (359, 355, 353, 357), (362, 363, 367, 366), (366, 367, 365, 364), (364, 365, 361, 360), (362, 366, 364, 360), (367, 363, 361, 365), (370, 371, 375, 374), (374, 375, 373, 372), (372, 373, 369, 368), (370, 374, 372, 368), (375, 371, 369, 373), (378, 379, 383, 382), (382, 383, 381, 380), (380, 381, 377, 376), (378, 382, 380, 376), (383, 379, 377, 381), (386, 387, 391, 390), (390, 391, 389, 388), (388, 389, 385, 384), (386, 390, 388, 384), (391, 387, 385, 389), (394, 395, 399, 398), (398, 399, 397, 396), (396, 397, 393, 392), (394, 398, 396, 392), (399, 395, 393, 397)])
me_cube_011.polygons.foreach_set('material_index', [0, 0, 0, 0, 0, 1, 1, 1, 1, 1, 2, 2, 2, 2, 2, 3, 3, 3, 3, 3, 4, 4, 4, 4, 4, 1, 1, 1, 1, 1, 3, 3, 3, 3, 3, 3, 3, 3, 3, 3, 0, 0, 0, 0, 0, 0, 0, 0, 0, 0, 0, 0, 0, 0, 0, 0, 1, 0, 0, 1, 4, 4, 4, 4, 4, 1, 1, 1, 1, 1, 4, 4, 4, 4, 4, 3, 3, 3, 3, 3, 0, 0, 0, 0, 0, 0, 0, 0, 0, 0, 1, 1, 1, 1, 1, 4, 4, 4, 4, 4, 0, 0, 0, 0, 0, 1, 1, 1, 1, 1, 4, 4, 4, 4, 4, 1, 1, 1, 1, 1, 2, 2, 2, 2, 2, 3, 3, 3, 3, 3, 3, 3, 3, 3, 3, 5, 5, 5, 5, 5, 2, 2, 2, 2, 2, 5, 5, 5, 5, 5, 0, 0, 0, 0, 0, 6, 6, 6, 6, 6, 1, 1, 1, 1, 1, 5, 5, 5, 5, 5, 5, 5, 5, 5, 5, 4, 4, 4, 4, 4, 3, 3, 3, 3, 3, 1, 1, 1, 1, 1, 0, 0, 0, 0, 0, 0, 0, 0, 0, 0, 5, 5, 5, 5, 5, 5, 5, 5, 5, 5, 2, 2, 2, 2, 2, 3, 3, 3, 3, 3, 3, 3, 3, 3, 3, 1, 1, 1, 1, 1, 1, 1, 1, 1, 1, 6, 6, 6, 6, 6, 7, 7, 7, 7, 7, 3, 3, 3, 3, 3])
_uv = me_cube_011.uv_layers.new(name='UVMap')
_uv.uv.foreach_set('vector', [0.375, 0.25, 0.625, 0.25, 0.625, 0.5, 0.375, 0.5, 0.375, 0.5, 0.625, 0.5, 0.625, 0.75, 0.375, 0.75, 0.375, 0.75, 0.625, 0.75, 0.625, 1.0, 0.375, 1.0, 0.125, 0.5, 0.375, 0.5, 0.375, 0.75, 0.125, 0.75, 0.625, 0.5, 0.875, 0.5, 0.875, 0.75, 0.625, 0.75, 0.375, 0.25, 0.625, 0.25, 0.625, 0.5, 0.375, 0.5, 0.375, 0.5, 0.625, 0.5, 0.625, 0.75, 0.375, 0.75, 0.375, 0.75, 0.625, 0.75, 0.625, 1.0, 0.375, 1.0, 0.125, 0.5, 0.375, 0.5, 0.375, 0.75, 0.125, 0.75, 0.625, 0.5, 0.875, 0.5, 0.875, 0.75, 0.625, 0.75, 0.375, 0.25, 0.625, 0.25, 0.625, 0.5, 0.375, 0.5, 0.375, 0.5, 0.625, 0.5, 0.625, 0.75, 0.375, 0.75, 0.375, 0.75, 0.625, 0.75, 0.625, 1.0, 0.375, 1.0, 0.125, 0.5, 0.375, 0.5, 0.375, 0.75, 0.125, 0.75, 0.625, 0.5, 0.875, 0.5, 0.875, 0.75, 0.625, 0.75, 0.375, 0.25, 0.625, 0.25, 0.625, 0.5, 0.375, 0.5, 0.375, 0.5, 0.625, 0.5, 0.625, 0.75, 0.375, 0.75, 0.375, 0.75, 0.625, 0.75, 0.625, 1.0, 0.375, 1.0, 0.125, 0.5, 0.375, 0.5, 0.375, 0.75, 0.125, 0.75, 0.625, 0.5, 0.875, 0.5, 0.875, 0.75, 0.625, 0.75, 0.375, 0.25, 0.625, 0.25, 0.625, 0.5, 0.375, 0.5, 0.375, 0.5, 0.625, 0.5, 0.625, 0.75, 0.375, 0.75, 0.375, 0.75, 0.625, 0.75, 0.625, 1.0, 0.375, 1.0, 0.125, 0.5, 0.375, 0.5, 0.375, 0.75, 0.125, 0.75, 0.625, 0.5, 0.875, 0.5, 0.875, 0.75, 0.625, 0.75, 0.375, 0.25, 0.625, 0.25, 0.625, 0.5, 0.375, 0.5, 0.375, 0.5, 0.625, 0.5, 0.625, 0.75, 0.375, 0.75, 0.375, 0.75, 0.625, 0.75, 0.625, 1.0, 0.375, 1.0, 0.125, 0.5, 0.375, 0.5, 0.375, 0.75, 0.125, 0.75, 0.625, 0.5, 0.875, 0.5, 0.875, 0.75, 0.625, 0.75, 0.375, 0.25, 0.625, 0.25, 0.625, 0.5, 0.375, 0.5, 0.375, 0.5, 0.625, 0.5, 0.625, 0.75, 0.375, 0.75, 0.375, 0.75, 0.625, 0.75, 0.625, 1.0, 0.375, 1.0, 0.125, 0.5, 0.375, 0.5, 0.375, 0.75, 0.125, 0.75, 0.625, 0.5, 0.875, 0.5, 0.875, 0.75, 0.625, 0.75, 0.375, 0.25, 0.625, 0.25, 0.625, 0.5, 0.375, 0.5, 0.375, 0.5, 0.625, 0.5, 0.625, 0.75, 0.375, 0.75, 0.375, 0.75, 0.625, 0.75, 0.625, 1.0, 0.375, 1.0, 0.125, 0.5, 0.375, 0.5, 0.375, 0.75, 0.125, 0.75, 0.625, 0.5, 0.875, 0.5, 0.875, 0.75, 0.625, 0.75, 0.375, 0.25, 0.625, 0.25, 0.625, 0.5, 0.375, 0.5, 0.375, 0.5, 0.625, 0.5, 0.625, 0.75, 0.375, 0.75, 0.375, 0.75, 0.625, 0.75, 0.625, 1.0, 0.375, 1.0, 0.125, 0.5, 0.375, 0.5, 0.375, 0.75, 0.125, 0.75, 0.625, 0.5, 0.875, 0.5, 0.875, 0.75, 0.625, 0.75, 0.375, 0.25, 0.625, 0.25, 0.625, 0.5, 0.375, 0.5, 0.375, 0.5, 0.625, 0.5, 0.625, 0.75, 0.375, 0.75, 0.375, 0.75, 0.625, 0.75, 0.625, 1.0, 0.375, 1.0, 0.125, 0.5, 0.375, 0.5, 0.375, 0.75, 0.125, 0.75, 0.625, 0.5, 0.875, 0.5, 0.875, 0.75, 0.625, 0.75, 0.375, 0.25, 0.625, 0.25, 0.625, 0.5, 0.375, 0.5, 0.375, 0.5, 0.625, 0.5, 0.625, 0.75, 0.375, 0.75, 0.375, 0.75, 0.625, 0.75, 0.625, 1.0, 0.375, 1.0, 0.125, 0.5, 0.375, 0.5, 0.375, 0.75, 0.125, 0.75, 0.625, 0.5, 0.875, 0.5, 0.875, 0.75, 0.625, 0.75, 0.375, 0.25, 0.625, 0.25, 0.625, 0.5, 0.375, 0.5, 0.375, 0.5, 0.625, 0.5, 0.625, 0.75, 0.375, 0.75, 0.375, 0.75, 0.625, 0.75, 0.625, 1.0, 0.375, 1.0, 0.125, 0.5, 0.375, 0.5, 0.375, 0.75, 0.125, 0.75, 0.625, 0.5, 0.875, 0.5, 0.875, 0.75, 0.625, 0.75, 0.375, 0.25, 0.625, 0.25, 0.625, 0.5, 0.375, 0.5, 0.375, 0.5, 0.625, 0.5, 0.625, 0.75, 0.375, 0.75, 0.375, 0.75, 0.625, 0.75, 0.625, 1.0, 0.375, 1.0, 0.125, 0.5, 0.375, 0.5, 0.375, 0.75, 0.125, 0.75, 0.625, 0.5, 0.875, 0.5, 0.875, 0.75, 0.625, 0.75, 0.375, 0.25, 0.625, 0.25, 0.625, 0.5, 0.375, 0.5, 0.375, 0.5, 0.625, 0.5, 0.625, 0.75, 0.375, 0.75, 0.375, 0.75, 0.625, 0.75, 0.625, 1.0, 0.375, 1.0, 0.125, 0.5, 0.375, 0.5, 0.375, 0.75, 0.125, 0.75, 0.625, 0.5, 0.875, 0.5, 0.875, 0.75, 0.625, 0.75, 0.375, 0.25, 0.625, 0.25, 0.625, 0.5, 0.375, 0.5, 0.375, 0.5, 0.625, 0.5, 0.625, 0.75, 0.375, 0.75, 0.375, 0.75, 0.625, 0.75, 0.625, 1.0, 0.375, 1.0, 0.125, 0.5, 0.375, 0.5, 0.375, 0.75, 0.125, 0.75, 0.625, 0.5, 0.875, 0.5, 0.875, 0.75, 0.625, 0.75, 0.375, 0.25, 0.625, 0.25, 0.625, 0.5, 0.375, 0.5, 0.375, 0.5, 0.625, 0.5, 0.625, 0.75, 0.375, 0.75, 0.375, 0.75, 0.625, 0.75, 0.625, 1.0, 0.375, 1.0, 0.125, 0.5, 0.375, 0.5, 0.375, 0.75, 0.125, 0.75, 0.625, 0.5, 0.875, 0.5, 0.875, 0.75, 0.625, 0.75, 0.375, 0.25, 0.625, 0.25, 0.625, 0.5, 0.375, 0.5, 0.375, 0.5, 0.625, 0.5, 0.625, 0.75, 0.375, 0.75, 0.375, 0.75, 0.625, 0.75, 0.625, 1.0, 0.375, 1.0, 0.125, 0.5, 0.375, 0.5, 0.375, 0.75, 0.125, 0.75, 0.625, 0.5, 0.875, 0.5, 0.875, 0.75, 0.625, 0.75, 0.375, 0.25, 0.625, 0.25, 0.625, 0.5, 0.375, 0.5, 0.375, 0.5, 0.625, 0.5, 0.625, 0.75, 0.375, 0.75, 0.375, 0.75, 0.625, 0.75, 0.625, 1.0, 0.375, 1.0, 0.125, 0.5, 0.375, 0.5, 0.375, 0.75, 0.125, 0.75, 0.625, 0.5, 0.875, 0.5, 0.875, 0.75, 0.625, 0.75, 0.375, 0.25, 0.625, 0.25, 0.625, 0.5, 0.375, 0.5, 0.375, 0.5, 0.625, 0.5, 0.625, 0.75, 0.375, 0.75, 0.375, 0.75, 0.625, 0.75, 0.625, 1.0, 0.375, 1.0, 0.125, 0.5, 0.375, 0.5, 0.375, 0.75, 0.125, 0.75, 0.625, 0.5, 0.875, 0.5, 0.875, 0.75, 0.625, 0.75, 0.375, 0.25, 0.625, 0.25, 0.625, 0.5, 0.375, 0.5, 0.375, 0.5, 0.625, 0.5, 0.625, 0.75, 0.375, 0.75, 0.375, 0.75, 0.625, 0.75, 0.625, 1.0, 0.375, 1.0, 0.125, 0.5, 0.375, 0.5, 0.375, 0.75, 0.125, 0.75, 0.625, 0.5, 0.875, 0.5, 0.875, 0.75, 0.625, 0.75, 0.375, 0.25, 0.625, 0.25, 0.625, 0.5, 0.375, 0.5, 0.375, 0.5, 0.625, 0.5, 0.625, 0.75, 0.375, 0.75, 0.375, 0.75, 0.625, 0.75, 0.625, 1.0, 0.375, 1.0, 0.125, 0.5, 0.375, 0.5, 0.375, 0.75, 0.125, 0.75, 0.625, 0.5, 0.875, 0.5, 0.875, 0.75, 0.625, 0.75, 0.375, 0.25, 0.625, 0.25, 0.625, 0.5, 0.375, 0.5, 0.375, 0.5, 0.625, 0.5, 0.625, 0.75, 0.375, 0.75, 0.375, 0.75, 0.625, 0.75, 0.625, 1.0, 0.375, 1.0, 0.125, 0.5, 0.375, 0.5, 0.375, 0.75, 0.125, 0.75, 0.625, 0.5, 0.875, 0.5, 0.875, 0.75, 0.625, 0.75, 0.375, 0.25, 0.625, 0.25, 0.625, 0.5, 0.375, 0.5, 0.375, 0.5, 0.625, 0.5, 0.625, 0.75, 0.375, 0.75, 0.375, 0.75, 0.625, 0.75, 0.625, 1.0, 0.375, 1.0, 0.125, 0.5, 0.375, 0.5, 0.375, 0.75, 0.125, 0.75, 0.625, 0.5, 0.875, 0.5, 0.875, 0.75, 0.625, 0.75, 0.375, 0.25, 0.625, 0.25, 0.625, 0.5, 0.375, 0.5, 0.375, 0.5, 0.625, 0.5, 0.625, 0.75, 0.375, 0.75, 0.375, 0.75, 0.625, 0.75, 0.625, 1.0, 0.375, 1.0, 0.125, 0.5, 0.375, 0.5, 0.375, 0.75, 0.125, 0.75, 0.625, 0.5, 0.875, 0.5, 0.875, 0.75, 0.625, 0.75, 0.375, 0.25, 0.625, 0.25, 0.625, 0.5, 0.375, 0.5, 0.375, 0.5, 0.625, 0.5, 0.625, 0.75, 0.375, 0.75, 0.375, 0.75, 0.625, 0.75, 0.625, 1.0, 0.375, 1.0, 0.125, 0.5, 0.375, 0.5, 0.375, 0.75, 0.125, 0.75, 0.625, 0.5, 0.875, 0.5, 0.875, 0.75, 0.625, 0.75, 0.375, 0.25, 0.625, 0.25, 0.625, 0.5, 0.375, 0.5, 0.375, 0.5, 0.625, 0.5, 0.625, 0.75, 0.375, 0.75, 0.375, 0.75, 0.625, 0.75, 0.625, 1.0, 0.375, 1.0, 0.125, 0.5, 0.375, 0.5, 0.375, 0.75, 0.125, 0.75, 0.625, 0.5, 0.875, 0.5, 0.875, 0.75, 0.625, 0.75, 0.375, 0.25, 0.625, 0.25, 0.625, 0.5, 0.375, 0.5, 0.375, 0.5, 0.625, 0.5, 0.625, 0.75, 0.375, 0.75, 0.375, 0.75, 0.625, 0.75, 0.625, 1.0, 0.375, 1.0, 0.125, 0.5, 0.375, 0.5, 0.375, 0.75, 0.125, 0.75, 0.625, 0.5, 0.875, 0.5, 0.875, 0.75, 0.625, 0.75, 0.375, 0.25, 0.625, 0.25, 0.625, 0.5, 0.375, 0.5, 0.375, 0.5, 0.625, 0.5, 0.625, 0.75, 0.375, 0.75, 0.375, 0.75, 0.625, 0.75, 0.625, 1.0, 0.375, 1.0, 0.125, 0.5, 0.375, 0.5, 0.375, 0.75, 0.125, 0.75, 0.625, 0.5, 0.875, 0.5, 0.875, 0.75, 0.625, 0.75, 0.375, 0.25, 0.625, 0.25, 0.625, 0.5, 0.375, 0.5, 0.375, 0.5, 0.625, 0.5, 0.625, 0.75, 0.375, 0.75, 0.375, 0.75, 0.625, 0.75, 0.625, 1.0, 0.375, 1.0, 0.125, 0.5, 0.375, 0.5, 0.375, 0.75, 0.125, 0.75, 0.625, 0.5, 0.875, 0.5, 0.875, 0.75, 0.625, 0.75, 0.375, 0.25, 0.625, 0.25, 0.625, 0.5, 0.375, 0.5, 0.375, 0.5, 0.625, 0.5, 0.625, 0.75, 0.375, 0.75, 0.375, 0.75, 0.625, 0.75, 0.625, 1.0, 0.375, 1.0, 0.125, 0.5, 0.375, 0.5, 0.375, 0.75, 0.125, 0.75, 0.625, 0.5, 0.875, 0.5, 0.875, 0.75, 0.625, 0.75, 0.375, 0.25, 0.625, 0.25, 0.625, 0.5, 0.375, 0.5, 0.375, 0.5, 0.625, 0.5, 0.625, 0.75, 0.375, 0.75, 0.375, 0.75, 0.625, 0.75, 0.625, 1.0, 0.375, 1.0, 0.125, 0.5, 0.375, 0.5, 0.375, 0.75, 0.125, 0.75, 0.625, 0.5, 0.875, 0.5, 0.875, 0.75, 0.625, 0.75, 0.375, 0.25, 0.625, 0.25, 0.625, 0.5, 0.375, 0.5, 0.375, 0.5, 0.625, 0.5, 0.625, 0.75, 0.375, 0.75, 0.375, 0.75, 0.625, 0.75, 0.625, 1.0, 0.375, 1.0, 0.125, 0.5, 0.375, 0.5, 0.375, 0.75, 0.125, 0.75, 0.625, 0.5, 0.875, 0.5, 0.875, 0.75, 0.625, 0.75, 0.375, 0.25, 0.625, 0.25, 0.625, 0.5, 0.375, 0.5, 0.375, 0.5, 0.625, 0.5, 0.625, 0.75, 0.375, 0.75, 0.375, 0.75, 0.625, 0.75, 0.625, 1.0, 0.375, 1.0, 0.125, 0.5, 0.375, 0.5, 0.375, 0.75, 0.125, 0.75, 0.625, 0.5, 0.875, 0.5, 0.875, 0.75, 0.625, 0.75, 0.375, 0.25, 0.625, 0.25, 0.625, 0.5, 0.375, 0.5, 0.375, 0.5, 0.625, 0.5, 0.625, 0.75, 0.375, 0.75, 0.375, 0.75, 0.625, 0.75, 0.625, 1.0, 0.375, 1.0, 0.125, 0.5, 0.375, 0.5, 0.375, 0.75, 0.125, 0.75, 0.625, 0.5, 0.875, 0.5, 0.875, 0.75, 0.625, 0.75, 0.375, 0.25, 0.625, 0.25, 0.625, 0.5, 0.375, 0.5, 0.375, 0.5, 0.625, 0.5, 0.625, 0.75, 0.375, 0.75, 0.375, 0.75, 0.625, 0.75, 0.625, 1.0, 0.375, 1.0, 0.125, 0.5, 0.375, 0.5, 0.375, 0.75, 0.125, 0.75, 0.625, 0.5, 0.875, 0.5, 0.875, 0.75, 0.625, 0.75, 0.375, 0.25, 0.625, 0.25, 0.625, 0.5, 0.375, 0.5, 0.375, 0.5, 0.625, 0.5, 0.625, 0.75, 0.375, 0.75, 0.375, 0.75, 0.625, 0.75, 0.625, 1.0, 0.375, 1.0, 0.125, 0.5, 0.375, 0.5, 0.375, 0.75, 0.125, 0.75, 0.625, 0.5, 0.875, 0.5, 0.875, 0.75, 0.625, 0.75, 0.375, 0.25, 0.625, 0.25, 0.625, 0.5, 0.375, 0.5, 0.375, 0.5, 0.625, 0.5, 0.625, 0.75, 0.375, 0.75, 0.375, 0.75, 0.625, 0.75, 0.625, 1.0, 0.375, 1.0, 0.125, 0.5, 0.375, 0.5, 0.375, 0.75, 0.125, 0.75, 0.625, 0.5, 0.875, 0.5, 0.875, 0.75, 0.625, 0.75, 0.375, 0.25, 0.625, 0.25, 0.625, 0.5, 0.375, 0.5, 0.375, 0.5, 0.625, 0.5, 0.625, 0.75, 0.375, 0.75, 0.375, 0.75, 0.625, 0.75, 0.625, 1.0, 0.375, 1.0, 0.125, 0.5, 0.375, 0.5, 0.375, 0.75, 0.125, 0.75, 0.625, 0.5, 0.875, 0.5, 0.875, 0.75, 0.625, 0.75, 0.375, 0.25, 0.625, 0.25, 0.625, 0.5, 0.375, 0.5, 0.375, 0.5, 0.625, 0.5, 0.625, 0.75, 0.375, 0.75, 0.375, 0.75, 0.625, 0.75, 0.625, 1.0, 0.375, 1.0, 0.125, 0.5, 0.375, 0.5, 0.375, 0.75, 0.125, 0.75, 0.625, 0.5, 0.875, 0.5, 0.875, 0.75, 0.625, 0.75, 0.375, 0.25, 0.625, 0.25, 0.625, 0.5, 0.375, 0.5, 0.375, 0.5, 0.625, 0.5, 0.625, 0.75, 0.375, 0.75, 0.375, 0.75, 0.625, 0.75, 0.625, 1.0, 0.375, 1.0, 0.125, 0.5, 0.375, 0.5, 0.375, 0.75, 0.125, 0.75, 0.625, 0.5, 0.875, 0.5, 0.875, 0.75, 0.625, 0.75, 0.375, 0.25, 0.625, 0.25, 0.625, 0.5, 0.375, 0.5, 0.375, 0.5, 0.625, 0.5, 0.625, 0.75, 0.375, 0.75, 0.375, 0.75, 0.625, 0.75, 0.625, 1.0, 0.375, 1.0, 0.125, 0.5, 0.375, 0.5, 0.375, 0.75, 0.125, 0.75, 0.625, 0.5, 0.875, 0.5, 0.875, 0.75, 0.625, 0.75, 0.375, 0.25, 0.625, 0.25, 0.625, 0.5, 0.375, 0.5, 0.375, 0.5, 0.625, 0.5, 0.625, 0.75, 0.375, 0.75, 0.375, 0.75, 0.625, 0.75, 0.625, 1.0, 0.375, 1.0, 0.125, 0.5, 0.375, 0.5, 0.375, 0.75, 0.125, 0.75, 0.625, 0.5, 0.875, 0.5, 0.875, 0.75, 0.625, 0.75, 0.375, 0.25, 0.625, 0.25, 0.625, 0.5, 0.375, 0.5, 0.375, 0.5, 0.625, 0.5, 0.625, 0.75, 0.375, 0.75, 0.375, 0.75, 0.625, 0.75, 0.625, 1.0, 0.375, 1.0, 0.125, 0.5, 0.375, 0.5, 0.375, 0.75, 0.125, 0.75, 0.625, 0.5, 0.875, 0.5, 0.875, 0.75, 0.625, 0.75, 0.375, 0.25, 0.625, 0.25, 0.625, 0.5, 0.375, 0.5, 0.375, 0.5, 0.625, 0.5, 0.625, 0.75, 0.375, 0.75, 0.375, 0.75, 0.625, 0.75, 0.625, 1.0, 0.375, 1.0, 0.125, 0.5, 0.375, 0.5, 0.375, 0.75, 0.125, 0.75, 0.625, 0.5, 0.875, 0.5, 0.875, 0.75, 0.625, 0.75, 0.375, 0.25, 0.625, 0.25, 0.625, 0.5, 0.375, 0.5, 0.375, 0.5, 0.625, 0.5, 0.625, 0.75, 0.375, 0.75, 0.375, 0.75, 0.625, 0.75, 0.625, 1.0, 0.375, 1.0, 0.125, 0.5, 0.375, 0.5, 0.375, 0.75, 0.125, 0.75, 0.625, 0.5, 0.875, 0.5, 0.875, 0.75, 0.625, 0.75, 0.375, 0.25, 0.625, 0.25, 0.625, 0.5, 0.375, 0.5, 0.375, 0.5, 0.625, 0.5, 0.625, 0.75, 0.375, 0.75, 0.375, 0.75, 0.625, 0.75, 0.625, 1.0, 0.375, 1.0, 0.125, 0.5, 0.375, 0.5, 0.375, 0.75, 0.125, 0.75, 0.625, 0.5, 0.875, 0.5, 0.875, 0.75, 0.625, 0.75, 0.375, 0.25, 0.625, 0.25, 0.625, 0.5, 0.375, 0.5, 0.375, 0.5, 0.625, 0.5, 0.625, 0.75, 0.375, 0.75, 0.375, 0.75, 0.625, 0.75, 0.625, 1.0, 0.375, 1.0, 0.125, 0.5, 0.375, 0.5, 0.375, 0.75, 0.125, 0.75, 0.625, 0.5, 0.875, 0.5, 0.875, 0.75, 0.625, 0.75, 0.375, 0.25, 0.625, 0.25, 0.625, 0.5, 0.375, 0.5, 0.375, 0.5, 0.625, 0.5, 0.625, 0.75, 0.375, 0.75, 0.375, 0.75, 0.625, 0.75, 0.625, 1.0, 0.375, 1.0, 0.125, 0.5, 0.375, 0.5, 0.375, 0.75, 0.125, 0.75, 0.625, 0.5, 0.875, 0.5, 0.875, 0.75, 0.625, 0.75, 0.375, 0.25, 0.625, 0.25, 0.625, 0.5, 0.375, 0.5, 0.375, 0.5, 0.625, 0.5, 0.625, 0.75, 0.375, 0.75, 0.375, 0.75, 0.625, 0.75, 0.625, 1.0, 0.375, 1.0, 0.125, 0.5, 0.375, 0.5, 0.375, 0.75, 0.125, 0.75, 0.625, 0.5, 0.875, 0.5, 0.875, 0.75, 0.625, 0.75, 0.375, 0.25, 0.625, 0.25, 0.625, 0.5, 0.375, 0.5, 0.375, 0.5, 0.625, 0.5, 0.625, 0.75, 0.375, 0.75, 0.375, 0.75, 0.625, 0.75, 0.625, 1.0, 0.375, 1.0, 0.125, 0.5, 0.375, 0.5, 0.375, 0.75, 0.125, 0.75, 0.625, 0.5, 0.875, 0.5, 0.875, 0.75, 0.625, 0.75])
me_cube_011.materials.append(mat_material_001)
me_cube_011.materials.append(mat_book_1)
me_cube_011.materials.append(mat_material_004)
me_cube_011.materials.append(mat_material_003)
me_cube_011.materials.append(mat_material_002)
me_cube_011.materials.append(mat_material_005)
me_cube_011.materials.append(mat_material_006)
me_cube_011.materials.append(mat_material_007)
me_cube_011.update()

# ---- objects
ob_cube = bpy.data.objects.new('Cube', me_cube)
ob_cube_006 = bpy.data.objects.new('Cube.006', me_cube_011)

# ---- transforms, parenting, visibility, modifiers, constraints
ob_cube.location = (0.0, 0.0, 0.0)
ob_cube.lock_rotations_4d = False
ob_cube.empty_display_type = 'ARROWS'
ob_cube.lineart.crease_threshold = 0.0
_m = ob_cube.modifiers.new('Mirror', 'MIRROR')
_m.use_axis = (False, True, False)
ob_cube_006.location = (-0.2599, -2.91, 0.484)
ob_cube_006.scale = (1.0, 1.435, 1.0)

# ---- collection membership
col_collection.objects.link(ob_cube)
col_collection.objects.link(ob_cube_006)

# ---- scene / render settings (as saved in the file)
scene.frame_start = 1; scene.frame_end = 250; scene.frame_set(1)
scene.render.engine = 'BLENDER_EEVEE_NEXT'
scene.cycles.sampling_pattern = 'TABULATED_SOBOL'
scene.cycles.use_light_tree = False
scene.view_settings.view_transform = 'Filmic'
bpy.context.view_layer.update()

# ---- added for rendering (the .blend has no active camera and no usable light): camera, sun
cam_auto = bpy.data.cameras.new('AutoCamera')
cam_auto.lens = 50.0
cam_auto.sensor_width = 36.0
cam_auto.clip_end = 1000.0
ob_auto_camera = bpy.data.objects.new('AutoCamera', cam_auto)
scene.collection.objects.link(ob_auto_camera)
ob_auto_camera.location = (13.3185, -15.9822, 15.5677)
ob_auto_camera.rotation_euler = (1.09748, -7.21219e-08, 0.694738)
scene.camera = ob_auto_camera
light_auto_sun = bpy.data.lights.new('AutoSun', 'SUN')
light_auto_sun.energy = 3.0
light_auto_sun.angle = 0.0523599
ob_auto_sun = bpy.data.objects.new('AutoSun', light_auto_sun)
scene.collection.objects.link(ob_auto_sun)
ob_auto_sun.rotation_euler = (0.872665, 0.174533, 0.523599)
bpy.context.view_layer.update()
